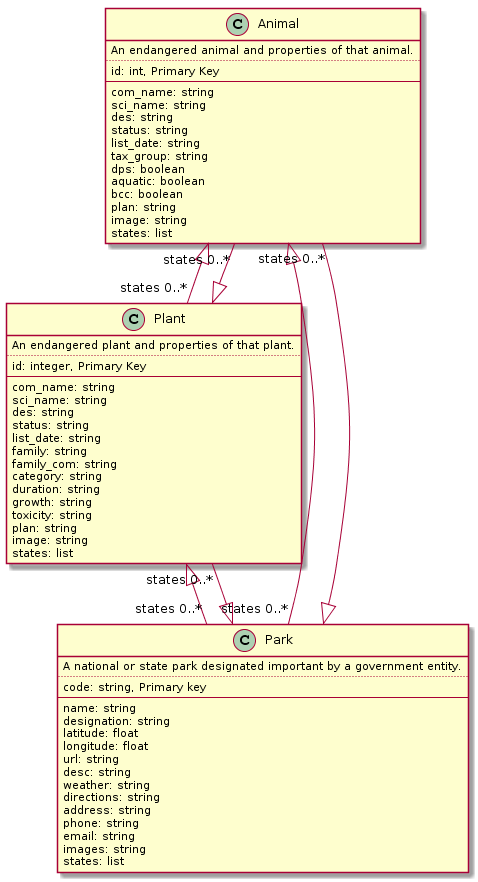

The diagram above was rendered by PlantUML. Its source (embedded in the PNG):
@startuml
class Animal {
    An endangered animal and properties of that animal.
    ..
    id: int, Primary Key
    --
    com_name: string
    sci_name: string
    des: string
    status: string
    list_date: string
    tax_group: string
    dps: boolean
    aquatic: boolean
    bcc: boolean
    plan: string
    image: string
    states: list
}

class Plant {
     An endangered plant and properties of that plant.
    ..
    id: integer, Primary Key
    --
    com_name: string
    sci_name: string
    des: string
    status: string
    list_date: string
    family: string
    family_com: string
    category: string
    duration: string
    growth: string
    toxicity: string
    plan: string
    image: string
    states: list
}

class Park {
    A national or state park designated important by a government entity.
    ..
    code: string, Primary key
    --
    name: string
    designation: string
    latitude: float
    longitude: float
    url: string
    desc: string
    weather: string
    directions: string
    address: string
    phone: string
    email: string
    images: string
    states: list
}

Animal <|-- "states 0..*" Plant
Animal <|-- "states 0..*" Park

Plant <|-- "states 0..*" Animal
Plant <|-- "states 0..*" Park

Park <|-- "states 0..*" Animal
Park <|-- "states 0..*" Plant
@enduml